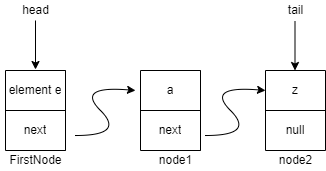

The diagram above was exported from draw.io. Its source (the exported page's mxGraphModel, read from the mxfile embedded in the PNG):
<mxGraphModel dx="1038" dy="579" grid="1" gridSize="10" guides="1" tooltips="1" connect="1" arrows="1" fold="1" page="1" pageScale="1" pageWidth="850" pageHeight="1100" math="0" shadow="0">
  <root>
    <mxCell id="0" />
    <mxCell id="1" parent="0" />
    <mxCell id="U0864efoAtkXf320F-sx-1" value="" style="shape=table;startSize=0;container=1;collapsible=0;childLayout=tableLayout;rounded=0;sketch=0;" vertex="1" parent="1">
      <mxGeometry x="210" y="290" width="60" height="80" as="geometry" />
    </mxCell>
    <mxCell id="U0864efoAtkXf320F-sx-2" value="" style="shape=tableRow;horizontal=0;startSize=0;swimlaneHead=0;swimlaneBody=0;top=0;left=0;bottom=0;right=0;collapsible=0;dropTarget=0;fillColor=none;points=[[0,0.5],[1,0.5]];portConstraint=eastwest;rounded=0;sketch=0;" vertex="1" parent="U0864efoAtkXf320F-sx-1">
      <mxGeometry width="60" height="40" as="geometry" />
    </mxCell>
    <mxCell id="U0864efoAtkXf320F-sx-3" value="element e" style="shape=partialRectangle;html=1;whiteSpace=wrap;connectable=0;overflow=hidden;fillColor=none;top=0;left=0;bottom=0;right=0;pointerEvents=1;rounded=0;sketch=0;" vertex="1" parent="U0864efoAtkXf320F-sx-2">
      <mxGeometry width="60" height="40" as="geometry">
        <mxRectangle width="60" height="40" as="alternateBounds" />
      </mxGeometry>
    </mxCell>
    <mxCell id="U0864efoAtkXf320F-sx-4" value="" style="shape=tableRow;horizontal=0;startSize=0;swimlaneHead=0;swimlaneBody=0;top=0;left=0;bottom=0;right=0;collapsible=0;dropTarget=0;fillColor=none;points=[[0,0.5],[1,0.5]];portConstraint=eastwest;rounded=0;sketch=0;" vertex="1" parent="U0864efoAtkXf320F-sx-1">
      <mxGeometry y="40" width="60" height="40" as="geometry" />
    </mxCell>
    <mxCell id="U0864efoAtkXf320F-sx-5" value="next" style="shape=partialRectangle;html=1;whiteSpace=wrap;connectable=0;overflow=hidden;fillColor=none;top=0;left=0;bottom=0;right=0;pointerEvents=1;rounded=0;sketch=0;" vertex="1" parent="U0864efoAtkXf320F-sx-4">
      <mxGeometry width="60" height="40" as="geometry">
        <mxRectangle width="60" height="40" as="alternateBounds" />
      </mxGeometry>
    </mxCell>
    <mxCell id="U0864efoAtkXf320F-sx-6" value="" style="shape=singleArrow;whiteSpace=wrap;html=1;arrowWidth=0.4;arrowSize=0.4;" vertex="1" parent="U0864efoAtkXf320F-sx-4">
      <mxGeometry x="60" width="NaN" height="40" as="geometry">
        <mxRectangle width="NaN" height="40" as="alternateBounds" />
      </mxGeometry>
    </mxCell>
    <mxCell id="U0864efoAtkXf320F-sx-7" value="" style="shape=waypoint;sketch=0;size=6;pointerEvents=1;points=[];fillColor=none;resizable=0;rotatable=0;perimeter=centerPerimeter;snapToPoint=1;" vertex="1" parent="U0864efoAtkXf320F-sx-4">
      <mxGeometry width="NaN" height="40" as="geometry">
        <mxRectangle width="NaN" height="40" as="alternateBounds" />
      </mxGeometry>
    </mxCell>
    <mxCell id="U0864efoAtkXf320F-sx-8" value="" style="shape=waypoint;sketch=0;size=6;pointerEvents=1;points=[];fillColor=none;resizable=0;rotatable=0;perimeter=centerPerimeter;snapToPoint=1;" vertex="1" parent="U0864efoAtkXf320F-sx-4">
      <mxGeometry width="NaN" height="40" as="geometry">
        <mxRectangle width="NaN" height="40" as="alternateBounds" />
      </mxGeometry>
    </mxCell>
    <mxCell id="U0864efoAtkXf320F-sx-9" value="" style="shape=waypoint;sketch=0;size=6;pointerEvents=1;points=[];fillColor=none;resizable=0;rotatable=0;perimeter=centerPerimeter;snapToPoint=1;" vertex="1" parent="U0864efoAtkXf320F-sx-4">
      <mxGeometry width="NaN" height="40" as="geometry">
        <mxRectangle width="NaN" height="40" as="alternateBounds" />
      </mxGeometry>
    </mxCell>
    <mxCell id="U0864efoAtkXf320F-sx-10" value="" style="shape=table;startSize=0;container=1;collapsible=0;childLayout=tableLayout;rounded=0;sketch=0;" vertex="1" parent="1">
      <mxGeometry x="470" y="290" width="60" height="80" as="geometry" />
    </mxCell>
    <mxCell id="U0864efoAtkXf320F-sx-11" value="" style="shape=tableRow;horizontal=0;startSize=0;swimlaneHead=0;swimlaneBody=0;top=0;left=0;bottom=0;right=0;collapsible=0;dropTarget=0;fillColor=none;points=[[0,0.5],[1,0.5]];portConstraint=eastwest;rounded=0;sketch=0;" vertex="1" parent="U0864efoAtkXf320F-sx-10">
      <mxGeometry width="60" height="40" as="geometry" />
    </mxCell>
    <mxCell id="U0864efoAtkXf320F-sx-12" value="z" style="shape=partialRectangle;html=1;whiteSpace=wrap;connectable=0;overflow=hidden;fillColor=none;top=0;left=0;bottom=0;right=0;pointerEvents=1;rounded=0;sketch=0;" vertex="1" parent="U0864efoAtkXf320F-sx-11">
      <mxGeometry width="60" height="40" as="geometry">
        <mxRectangle width="60" height="40" as="alternateBounds" />
      </mxGeometry>
    </mxCell>
    <mxCell id="U0864efoAtkXf320F-sx-13" value="" style="shape=tableRow;horizontal=0;startSize=0;swimlaneHead=0;swimlaneBody=0;top=0;left=0;bottom=0;right=0;collapsible=0;dropTarget=0;fillColor=none;points=[[0,0.5],[1,0.5]];portConstraint=eastwest;rounded=0;sketch=0;" vertex="1" parent="U0864efoAtkXf320F-sx-10">
      <mxGeometry y="40" width="60" height="40" as="geometry" />
    </mxCell>
    <mxCell id="U0864efoAtkXf320F-sx-14" value="null" style="shape=partialRectangle;html=1;whiteSpace=wrap;connectable=0;overflow=hidden;fillColor=none;top=0;left=0;bottom=0;right=0;pointerEvents=1;rounded=0;sketch=0;" vertex="1" parent="U0864efoAtkXf320F-sx-13">
      <mxGeometry width="60" height="40" as="geometry">
        <mxRectangle width="60" height="40" as="alternateBounds" />
      </mxGeometry>
    </mxCell>
    <mxCell id="U0864efoAtkXf320F-sx-15" value="node1" style="text;html=1;align=center;verticalAlign=middle;resizable=0;points=[];autosize=1;strokeColor=none;fillColor=none;" vertex="1" parent="1">
      <mxGeometry x="355" y="370" width="50" height="20" as="geometry" />
    </mxCell>
    <mxCell id="U0864efoAtkXf320F-sx-16" value="node2" style="text;html=1;align=center;verticalAlign=middle;resizable=0;points=[];autosize=1;strokeColor=none;fillColor=none;" vertex="1" parent="1">
      <mxGeometry x="475" y="370" width="50" height="20" as="geometry" />
    </mxCell>
    <mxCell id="U0864efoAtkXf320F-sx-17" value="head" style="text;html=1;align=center;verticalAlign=middle;resizable=0;points=[];autosize=1;strokeColor=none;fillColor=none;" vertex="1" parent="1">
      <mxGeometry x="220" y="220" width="40" height="20" as="geometry" />
    </mxCell>
    <mxCell id="U0864efoAtkXf320F-sx-18" value="" style="endArrow=classic;html=1;rounded=0;entryX=0.5;entryY=-0.025;entryDx=0;entryDy=0;entryPerimeter=0;" edge="1" parent="1" source="U0864efoAtkXf320F-sx-17" target="U0864efoAtkXf320F-sx-2">
      <mxGeometry width="50" height="50" relative="1" as="geometry">
        <mxPoint x="290" y="400" as="sourcePoint" />
        <mxPoint x="340" y="350" as="targetPoint" />
      </mxGeometry>
    </mxCell>
    <mxCell id="U0864efoAtkXf320F-sx-19" value="" style="curved=1;endArrow=classic;html=1;rounded=0;entryX=0;entryY=0.5;entryDx=0;entryDy=0;" edge="1" parent="1" target="U0864efoAtkXf320F-sx-11">
      <mxGeometry width="50" height="50" relative="1" as="geometry">
        <mxPoint x="410" y="355" as="sourcePoint" />
        <mxPoint x="460" y="305" as="targetPoint" />
        <Array as="points">
          <mxPoint x="460" y="355" />
          <mxPoint x="410" y="305" />
        </Array>
      </mxGeometry>
    </mxCell>
    <mxCell id="U0864efoAtkXf320F-sx-20" value="tail" style="text;html=1;align=center;verticalAlign=middle;resizable=0;points=[];autosize=1;strokeColor=none;fillColor=none;" vertex="1" parent="1">
      <mxGeometry x="485" y="220" width="30" height="20" as="geometry" />
    </mxCell>
    <mxCell id="U0864efoAtkXf320F-sx-21" value="" style="endArrow=classic;html=1;rounded=0;entryX=0.5;entryY=-0.025;entryDx=0;entryDy=0;entryPerimeter=0;" edge="1" parent="1">
      <mxGeometry width="50" height="50" relative="1" as="geometry">
        <mxPoint x="499.5" y="241" as="sourcePoint" />
        <mxPoint x="499.5" y="290" as="targetPoint" />
      </mxGeometry>
    </mxCell>
    <mxCell id="U0864efoAtkXf320F-sx-22" value="" style="shape=table;startSize=0;container=1;collapsible=0;childLayout=tableLayout;rounded=0;sketch=0;" vertex="1" parent="1">
      <mxGeometry x="345" y="290" width="60" height="80" as="geometry" />
    </mxCell>
    <mxCell id="U0864efoAtkXf320F-sx-23" value="" style="shape=tableRow;horizontal=0;startSize=0;swimlaneHead=0;swimlaneBody=0;top=0;left=0;bottom=0;right=0;collapsible=0;dropTarget=0;fillColor=none;points=[[0,0.5],[1,0.5]];portConstraint=eastwest;rounded=0;sketch=0;" vertex="1" parent="U0864efoAtkXf320F-sx-22">
      <mxGeometry width="60" height="40" as="geometry" />
    </mxCell>
    <mxCell id="U0864efoAtkXf320F-sx-24" value="a" style="shape=partialRectangle;html=1;whiteSpace=wrap;connectable=0;overflow=hidden;fillColor=none;top=0;left=0;bottom=0;right=0;pointerEvents=1;rounded=0;sketch=0;" vertex="1" parent="U0864efoAtkXf320F-sx-23">
      <mxGeometry width="60" height="40" as="geometry">
        <mxRectangle width="60" height="40" as="alternateBounds" />
      </mxGeometry>
    </mxCell>
    <mxCell id="U0864efoAtkXf320F-sx-25" value="" style="shape=tableRow;horizontal=0;startSize=0;swimlaneHead=0;swimlaneBody=0;top=0;left=0;bottom=0;right=0;collapsible=0;dropTarget=0;fillColor=none;points=[[0,0.5],[1,0.5]];portConstraint=eastwest;rounded=0;sketch=0;" vertex="1" parent="U0864efoAtkXf320F-sx-22">
      <mxGeometry y="40" width="60" height="40" as="geometry" />
    </mxCell>
    <mxCell id="U0864efoAtkXf320F-sx-26" value="next" style="shape=partialRectangle;html=1;whiteSpace=wrap;connectable=0;overflow=hidden;fillColor=none;top=0;left=0;bottom=0;right=0;pointerEvents=1;rounded=0;sketch=0;" vertex="1" parent="U0864efoAtkXf320F-sx-25">
      <mxGeometry width="60" height="40" as="geometry">
        <mxRectangle width="60" height="40" as="alternateBounds" />
      </mxGeometry>
    </mxCell>
    <mxCell id="U0864efoAtkXf320F-sx-27" value="" style="shape=singleArrow;whiteSpace=wrap;html=1;arrowWidth=0.4;arrowSize=0.4;" vertex="1" parent="U0864efoAtkXf320F-sx-25">
      <mxGeometry x="60" width="NaN" height="40" as="geometry">
        <mxRectangle width="NaN" height="40" as="alternateBounds" />
      </mxGeometry>
    </mxCell>
    <mxCell id="U0864efoAtkXf320F-sx-28" value="" style="shape=waypoint;sketch=0;size=6;pointerEvents=1;points=[];fillColor=none;resizable=0;rotatable=0;perimeter=centerPerimeter;snapToPoint=1;" vertex="1" parent="U0864efoAtkXf320F-sx-25">
      <mxGeometry width="NaN" height="40" as="geometry">
        <mxRectangle width="NaN" height="40" as="alternateBounds" />
      </mxGeometry>
    </mxCell>
    <mxCell id="U0864efoAtkXf320F-sx-29" value="" style="shape=waypoint;sketch=0;size=6;pointerEvents=1;points=[];fillColor=none;resizable=0;rotatable=0;perimeter=centerPerimeter;snapToPoint=1;" vertex="1" parent="U0864efoAtkXf320F-sx-25">
      <mxGeometry width="NaN" height="40" as="geometry">
        <mxRectangle width="NaN" height="40" as="alternateBounds" />
      </mxGeometry>
    </mxCell>
    <mxCell id="U0864efoAtkXf320F-sx-30" value="" style="shape=waypoint;sketch=0;size=6;pointerEvents=1;points=[];fillColor=none;resizable=0;rotatable=0;perimeter=centerPerimeter;snapToPoint=1;" vertex="1" parent="U0864efoAtkXf320F-sx-25">
      <mxGeometry width="NaN" height="40" as="geometry">
        <mxRectangle width="NaN" height="40" as="alternateBounds" />
      </mxGeometry>
    </mxCell>
    <mxCell id="U0864efoAtkXf320F-sx-31" value="" style="curved=1;endArrow=classic;html=1;rounded=0;entryX=0;entryY=0.5;entryDx=0;entryDy=0;" edge="1" parent="1">
      <mxGeometry width="50" height="50" relative="1" as="geometry">
        <mxPoint x="280" y="355" as="sourcePoint" />
        <mxPoint x="340" y="310" as="targetPoint" />
        <Array as="points">
          <mxPoint x="330" y="355" />
          <mxPoint x="280" y="305" />
        </Array>
      </mxGeometry>
    </mxCell>
    <mxCell id="U0864efoAtkXf320F-sx-32" value="FirstNode" style="text;html=1;align=center;verticalAlign=middle;resizable=0;points=[];autosize=1;strokeColor=none;fillColor=none;" vertex="1" parent="1">
      <mxGeometry x="205" y="370" width="70" height="20" as="geometry" />
    </mxCell>
  </root>
</mxGraphModel>